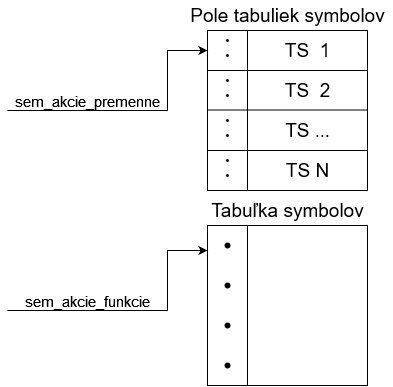

The diagram above was exported from draw.io. Its source (the exported page's mxGraphModel, read from the mxfile embedded in the PNG):
<mxGraphModel dx="2035" dy="650" grid="1" gridSize="10" guides="1" tooltips="1" connect="1" arrows="1" fold="1" page="1" pageScale="1" pageWidth="850" pageHeight="1100" math="0" shadow="0">
  <root>
    <mxCell id="0" />
    <mxCell id="1" parent="0" />
    <mxCell id="ECcZWLPd1dTkBnq0sZ_G-18" value="" style="whiteSpace=wrap;html=1;aspect=fixed;fontSize=19;strokeWidth=1;" vertex="1" parent="1">
      <mxGeometry x="160" y="280" width="160" height="160" as="geometry" />
    </mxCell>
    <mxCell id="ECcZWLPd1dTkBnq0sZ_G-20" value="Pole tabuliek symbolov" style="text;html=1;align=center;verticalAlign=middle;resizable=0;points=[];autosize=1;strokeColor=none;fillColor=none;fontSize=19;" vertex="1" parent="1">
      <mxGeometry x="135" y="250" width="210" height="30" as="geometry" />
    </mxCell>
    <mxCell id="ECcZWLPd1dTkBnq0sZ_G-22" value="" style="endArrow=none;html=1;rounded=0;fontSize=19;exitX=0;exitY=0.25;exitDx=0;exitDy=0;entryX=1;entryY=0.25;entryDx=0;entryDy=0;" edge="1" parent="1" source="ECcZWLPd1dTkBnq0sZ_G-18" target="ECcZWLPd1dTkBnq0sZ_G-18">
      <mxGeometry width="50" height="50" relative="1" as="geometry">
        <mxPoint x="300" y="530" as="sourcePoint" />
        <mxPoint x="350" y="480" as="targetPoint" />
      </mxGeometry>
    </mxCell>
    <mxCell id="ECcZWLPd1dTkBnq0sZ_G-23" value="" style="endArrow=none;html=1;rounded=0;fontSize=19;exitX=0;exitY=0.25;exitDx=0;exitDy=0;entryX=1;entryY=0.25;entryDx=0;entryDy=0;" edge="1" parent="1">
      <mxGeometry width="50" height="50" relative="1" as="geometry">
        <mxPoint x="160" y="359.5" as="sourcePoint" />
        <mxPoint x="320" y="359.5" as="targetPoint" />
      </mxGeometry>
    </mxCell>
    <mxCell id="ECcZWLPd1dTkBnq0sZ_G-24" value="" style="endArrow=none;html=1;rounded=0;fontSize=19;exitX=0;exitY=0.25;exitDx=0;exitDy=0;entryX=1;entryY=0.25;entryDx=0;entryDy=0;" edge="1" parent="1">
      <mxGeometry width="50" height="50" relative="1" as="geometry">
        <mxPoint x="160" y="400" as="sourcePoint" />
        <mxPoint x="320" y="400" as="targetPoint" />
      </mxGeometry>
    </mxCell>
    <mxCell id="ECcZWLPd1dTkBnq0sZ_G-25" value="TS&amp;nbsp; 1" style="text;html=1;align=center;verticalAlign=middle;resizable=0;points=[];autosize=1;strokeColor=none;fillColor=none;fontSize=19;" vertex="1" parent="1">
      <mxGeometry x="230" y="285" width="60" height="30" as="geometry" />
    </mxCell>
    <mxCell id="ECcZWLPd1dTkBnq0sZ_G-26" value="TS&amp;nbsp; 2" style="text;html=1;align=center;verticalAlign=middle;resizable=0;points=[];autosize=1;strokeColor=none;fillColor=none;fontSize=19;" vertex="1" parent="1">
      <mxGeometry x="230" y="325" width="60" height="30" as="geometry" />
    </mxCell>
    <mxCell id="ECcZWLPd1dTkBnq0sZ_G-27" value="TS&amp;nbsp;&lt;font style=&quot;font-size: 18px&quot;&gt;...&lt;/font&gt;" style="text;html=1;align=center;verticalAlign=middle;resizable=0;points=[];autosize=1;strokeColor=none;fillColor=none;fontSize=19;" vertex="1" parent="1">
      <mxGeometry x="230" y="365" width="60" height="30" as="geometry" />
    </mxCell>
    <mxCell id="ECcZWLPd1dTkBnq0sZ_G-28" value="TS N" style="text;html=1;align=center;verticalAlign=middle;resizable=0;points=[];autosize=1;strokeColor=none;fillColor=none;fontSize=19;" vertex="1" parent="1">
      <mxGeometry x="230" y="405" width="60" height="30" as="geometry" />
    </mxCell>
    <mxCell id="ECcZWLPd1dTkBnq0sZ_G-29" value="" style="endArrow=none;html=1;rounded=0;fontSize=19;entryX=0.25;entryY=0;entryDx=0;entryDy=0;exitX=0.25;exitY=1;exitDx=0;exitDy=0;" edge="1" parent="1" source="ECcZWLPd1dTkBnq0sZ_G-18" target="ECcZWLPd1dTkBnq0sZ_G-18">
      <mxGeometry width="50" height="50" relative="1" as="geometry">
        <mxPoint x="230" y="460" as="sourcePoint" />
        <mxPoint x="280" y="410" as="targetPoint" />
      </mxGeometry>
    </mxCell>
    <mxCell id="ECcZWLPd1dTkBnq0sZ_G-33" value="" style="shape=waypoint;sketch=0;fillStyle=solid;size=3;pointerEvents=1;points=[];fillColor=none;resizable=0;rotatable=0;perimeter=centerPerimeter;snapToPoint=1;fontSize=19;strokeWidth=1;" vertex="1" parent="1">
      <mxGeometry x="160" y="310" width="40" height="40" as="geometry" />
    </mxCell>
    <mxCell id="ECcZWLPd1dTkBnq0sZ_G-34" value="" style="shape=waypoint;sketch=0;fillStyle=solid;size=3;pointerEvents=1;points=[];fillColor=none;resizable=0;rotatable=0;perimeter=centerPerimeter;snapToPoint=1;fontSize=19;strokeWidth=1;" vertex="1" parent="1">
      <mxGeometry x="160" y="325" width="40" height="40" as="geometry" />
    </mxCell>
    <mxCell id="ECcZWLPd1dTkBnq0sZ_G-35" value="" style="shape=waypoint;sketch=0;fillStyle=solid;size=3;pointerEvents=1;points=[];fillColor=none;resizable=0;rotatable=0;perimeter=centerPerimeter;snapToPoint=1;fontSize=19;strokeWidth=1;" vertex="1" parent="1">
      <mxGeometry x="160" y="350" width="40" height="40" as="geometry" />
    </mxCell>
    <mxCell id="ECcZWLPd1dTkBnq0sZ_G-36" value="" style="shape=waypoint;sketch=0;fillStyle=solid;size=3;pointerEvents=1;points=[];fillColor=none;resizable=0;rotatable=0;perimeter=centerPerimeter;snapToPoint=1;fontSize=19;strokeWidth=1;" vertex="1" parent="1">
      <mxGeometry x="160" y="365" width="40" height="40" as="geometry" />
    </mxCell>
    <mxCell id="ECcZWLPd1dTkBnq0sZ_G-37" value="" style="shape=waypoint;sketch=0;fillStyle=solid;size=3;pointerEvents=1;points=[];fillColor=none;resizable=0;rotatable=0;perimeter=centerPerimeter;snapToPoint=1;fontSize=19;strokeWidth=1;" vertex="1" parent="1">
      <mxGeometry x="160" y="390" width="40" height="40" as="geometry" />
    </mxCell>
    <mxCell id="ECcZWLPd1dTkBnq0sZ_G-38" value="" style="shape=waypoint;sketch=0;fillStyle=solid;size=3;pointerEvents=1;points=[];fillColor=none;resizable=0;rotatable=0;perimeter=centerPerimeter;snapToPoint=1;fontSize=19;strokeWidth=1;" vertex="1" parent="1">
      <mxGeometry x="160" y="405" width="40" height="40" as="geometry" />
    </mxCell>
    <mxCell id="ECcZWLPd1dTkBnq0sZ_G-39" value="" style="whiteSpace=wrap;html=1;aspect=fixed;fontSize=19;strokeWidth=1;" vertex="1" parent="1">
      <mxGeometry x="160" y="475" width="160" height="160" as="geometry" />
    </mxCell>
    <mxCell id="ECcZWLPd1dTkBnq0sZ_G-40" value="Tabuľka symbolov" style="text;html=1;align=center;verticalAlign=middle;resizable=0;points=[];autosize=1;strokeColor=none;fillColor=none;fontSize=19;" vertex="1" parent="1">
      <mxGeometry x="155" y="445" width="170" height="30" as="geometry" />
    </mxCell>
    <mxCell id="ECcZWLPd1dTkBnq0sZ_G-48" value="" style="endArrow=none;html=1;rounded=0;fontSize=19;entryX=0.25;entryY=0;entryDx=0;entryDy=0;exitX=0.25;exitY=1;exitDx=0;exitDy=0;" edge="1" parent="1" source="ECcZWLPd1dTkBnq0sZ_G-39" target="ECcZWLPd1dTkBnq0sZ_G-39">
      <mxGeometry width="50" height="50" relative="1" as="geometry">
        <mxPoint x="230" y="655" as="sourcePoint" />
        <mxPoint x="280" y="605" as="targetPoint" />
      </mxGeometry>
    </mxCell>
    <mxCell id="ECcZWLPd1dTkBnq0sZ_G-57" value="" style="shape=waypoint;sketch=0;fillStyle=solid;size=6;pointerEvents=1;points=[];fillColor=none;resizable=0;rotatable=0;perimeter=centerPerimeter;snapToPoint=1;fontSize=19;strokeWidth=1;" vertex="1" parent="1">
      <mxGeometry x="160" y="475" width="40" height="40" as="geometry" />
    </mxCell>
    <mxCell id="ECcZWLPd1dTkBnq0sZ_G-58" value="" style="shape=waypoint;sketch=0;fillStyle=solid;size=6;pointerEvents=1;points=[];fillColor=none;resizable=0;rotatable=0;perimeter=centerPerimeter;snapToPoint=1;fontSize=19;strokeWidth=1;" vertex="1" parent="1">
      <mxGeometry x="160" y="515" width="40" height="40" as="geometry" />
    </mxCell>
    <mxCell id="ECcZWLPd1dTkBnq0sZ_G-59" value="" style="shape=waypoint;sketch=0;fillStyle=solid;size=6;pointerEvents=1;points=[];fillColor=none;resizable=0;rotatable=0;perimeter=centerPerimeter;snapToPoint=1;fontSize=19;strokeWidth=1;" vertex="1" parent="1">
      <mxGeometry x="160" y="555" width="40" height="40" as="geometry" />
    </mxCell>
    <mxCell id="ECcZWLPd1dTkBnq0sZ_G-60" value="" style="shape=waypoint;sketch=0;fillStyle=solid;size=6;pointerEvents=1;points=[];fillColor=none;resizable=0;rotatable=0;perimeter=centerPerimeter;snapToPoint=1;fontSize=19;strokeWidth=1;" vertex="1" parent="1">
      <mxGeometry x="160" y="595" width="40" height="40" as="geometry" />
    </mxCell>
    <mxCell id="ECcZWLPd1dTkBnq0sZ_G-61" value="" style="endArrow=classic;html=1;rounded=0;fontSize=18;" edge="1" parent="1">
      <mxGeometry width="50" height="50" relative="1" as="geometry">
        <mxPoint x="-40" y="360" as="sourcePoint" />
        <mxPoint x="160" y="300" as="targetPoint" />
        <Array as="points">
          <mxPoint x="120" y="360" />
          <mxPoint x="120" y="300" />
        </Array>
      </mxGeometry>
    </mxCell>
    <mxCell id="ECcZWLPd1dTkBnq0sZ_G-62" value="" style="shape=waypoint;sketch=0;fillStyle=solid;size=3;pointerEvents=1;points=[];fillColor=none;resizable=0;rotatable=0;perimeter=centerPerimeter;snapToPoint=1;fontSize=19;strokeWidth=1;" vertex="1" parent="1">
      <mxGeometry x="160" y="270" width="40" height="40" as="geometry" />
    </mxCell>
    <mxCell id="ECcZWLPd1dTkBnq0sZ_G-63" value="" style="shape=waypoint;sketch=0;fillStyle=solid;size=3;pointerEvents=1;points=[];fillColor=none;resizable=0;rotatable=0;perimeter=centerPerimeter;snapToPoint=1;fontSize=19;strokeWidth=1;" vertex="1" parent="1">
      <mxGeometry x="160" y="285" width="40" height="40" as="geometry" />
    </mxCell>
    <mxCell id="ECcZWLPd1dTkBnq0sZ_G-65" value="&lt;font style=&quot;font-size: 15px&quot;&gt;sem_akcie_premenne&lt;/font&gt;" style="text;html=1;align=center;verticalAlign=middle;resizable=0;points=[];autosize=1;strokeColor=none;fillColor=none;fontSize=18;" vertex="1" parent="1">
      <mxGeometry x="-40" y="335" width="160" height="30" as="geometry" />
    </mxCell>
    <mxCell id="ECcZWLPd1dTkBnq0sZ_G-66" value="" style="endArrow=classic;html=1;rounded=0;fontSize=18;" edge="1" parent="1">
      <mxGeometry width="50" height="50" relative="1" as="geometry">
        <mxPoint x="-40" y="560" as="sourcePoint" />
        <mxPoint x="160" y="500" as="targetPoint" />
        <Array as="points">
          <mxPoint x="120" y="560" />
          <mxPoint x="120" y="500" />
        </Array>
      </mxGeometry>
    </mxCell>
    <mxCell id="ECcZWLPd1dTkBnq0sZ_G-67" value="&lt;font style=&quot;font-size: 15px&quot;&gt;sem_akcie_funkcie&lt;/font&gt;" style="text;html=1;align=center;verticalAlign=middle;resizable=0;points=[];autosize=1;strokeColor=none;fillColor=none;fontSize=18;" vertex="1" parent="1">
      <mxGeometry x="-30" y="535" width="140" height="30" as="geometry" />
    </mxCell>
  </root>
</mxGraphModel>